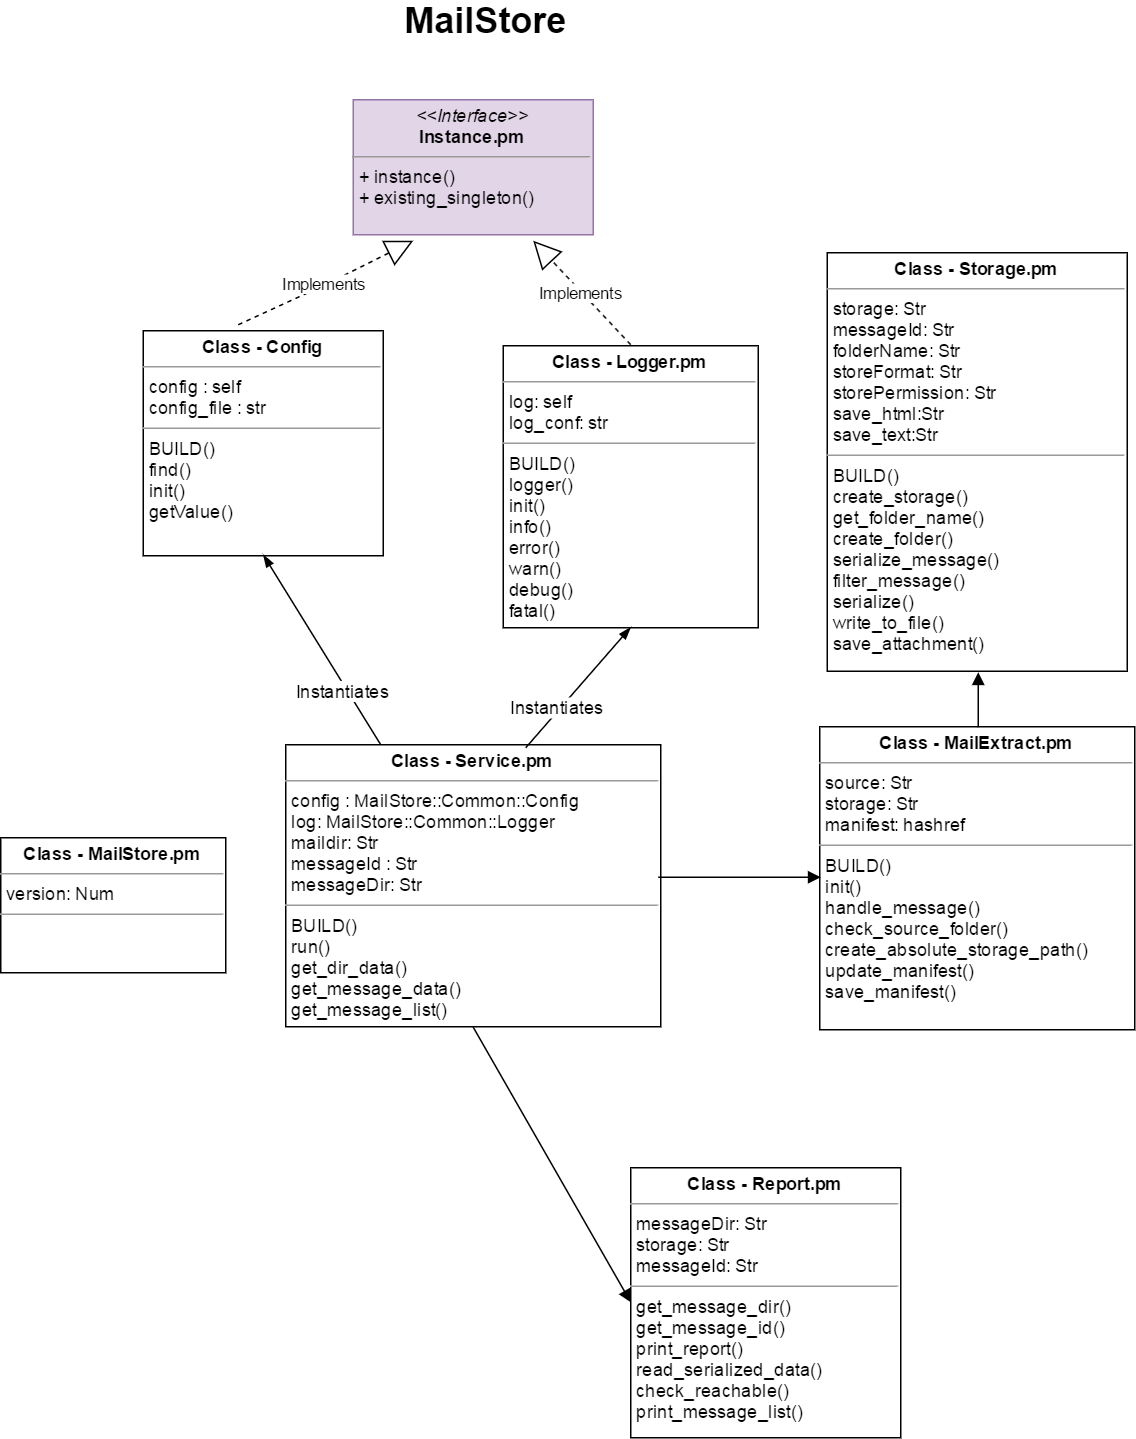

The diagram above was exported from draw.io. Its source (the exported page's mxGraphModel, read from the mxfile embedded in the PNG):
<mxGraphModel dx="1310" dy="682" grid="1" gridSize="10" guides="1" tooltips="1" connect="1" arrows="1" fold="1" page="1" pageScale="1" pageWidth="850" pageHeight="1100" background="#ffffff" math="0" shadow="0">
  <root>
    <mxCell id="0" />
    <mxCell id="1" parent="0" />
    <mxCell id="2" value="&lt;p style=&quot;margin: 0px ; margin-top: 4px ; text-align: center&quot;&gt;&lt;i&gt;&amp;lt;&amp;lt;Interface&amp;gt;&amp;gt;&lt;/i&gt;&lt;br&gt;&lt;b&gt;Instance.pm&lt;/b&gt;&lt;/p&gt;&lt;hr size=&quot;1&quot;&gt;&lt;p style=&quot;margin: 0px ; margin-left: 4px&quot;&gt;&lt;/p&gt;&lt;p style=&quot;margin: 0px ; margin-left: 4px&quot;&gt;+ instance()&lt;br&gt;+ existing_singleton()&lt;/p&gt;" style="verticalAlign=top;align=left;overflow=fill;fontSize=12;fontFamily=Helvetica;html=1;fillColor=#e1d5e7;strokeColor=#9673a6;" vertex="1" parent="1">
      <mxGeometry x="275" y="98" width="160" height="90" as="geometry" />
    </mxCell>
    <mxCell id="3" value="&lt;p style=&quot;margin: 0px ; margin-top: 4px ; text-align: center&quot;&gt;&lt;b&gt;Class - Config&lt;/b&gt;&lt;/p&gt;&lt;hr size=&quot;1&quot;&gt;&lt;p style=&quot;margin: 0px ; margin-left: 4px&quot;&gt;config : self&lt;/p&gt;&lt;p style=&quot;margin: 0px ; margin-left: 4px&quot;&gt;config_file : str&lt;/p&gt;&lt;hr size=&quot;1&quot;&gt;&lt;p style=&quot;margin: 0px ; margin-left: 4px&quot;&gt;BUILD()&lt;/p&gt;&lt;p style=&quot;margin: 0px ; margin-left: 4px&quot;&gt;find()&lt;/p&gt;&lt;p style=&quot;margin: 0px ; margin-left: 4px&quot;&gt;init()&lt;/p&gt;&lt;p style=&quot;margin: 0px ; margin-left: 4px&quot;&gt;getValue()&lt;/p&gt;" style="verticalAlign=top;align=left;overflow=fill;fontSize=12;fontFamily=Helvetica;html=1;" vertex="1" parent="1">
      <mxGeometry x="135" y="252" width="160" height="150" as="geometry" />
    </mxCell>
    <mxCell id="6" value="&lt;p style=&quot;margin: 0px ; margin-top: 4px ; text-align: center&quot;&gt;&lt;b&gt;Class - Logger.pm&lt;/b&gt;&lt;/p&gt;&lt;hr size=&quot;1&quot;&gt;&lt;p style=&quot;margin: 0px ; margin-left: 4px&quot;&gt;log: self&lt;/p&gt;&lt;p style=&quot;margin: 0px ; margin-left: 4px&quot;&gt;log_conf: str&lt;/p&gt;&lt;hr size=&quot;1&quot;&gt;&lt;p style=&quot;margin: 0px ; margin-left: 4px&quot;&gt;BUILD()&lt;/p&gt;&lt;p style=&quot;margin: 0px ; margin-left: 4px&quot;&gt;logger()&lt;/p&gt;&lt;p style=&quot;margin: 0px ; margin-left: 4px&quot;&gt;init()&lt;/p&gt;&lt;p style=&quot;margin: 0px ; margin-left: 4px&quot;&gt;info()&lt;/p&gt;&lt;p style=&quot;margin: 0px ; margin-left: 4px&quot;&gt;error()&lt;/p&gt;&lt;p style=&quot;margin: 0px ; margin-left: 4px&quot;&gt;warn()&lt;/p&gt;&lt;p style=&quot;margin: 0px ; margin-left: 4px&quot;&gt;debug()&lt;/p&gt;&lt;p style=&quot;margin: 0px ; margin-left: 4px&quot;&gt;fatal()&lt;/p&gt;" style="verticalAlign=top;align=left;overflow=fill;fontSize=12;fontFamily=Helvetica;html=1;" vertex="1" parent="1">
      <mxGeometry x="375" y="262" width="170" height="188" as="geometry" />
    </mxCell>
    <mxCell id="7" value="Implements" style="endArrow=block;endSize=16;endFill=0;html=1;dashed=1;exitX=0.397;exitY=-0.027;exitPerimeter=0;entryX=0.25;entryY=1;" edge="1" parent="1" source="3">
      <mxGeometry width="160" relative="1" as="geometry">
        <mxPoint x="165" y="262" as="sourcePoint" />
        <mxPoint x="315" y="192" as="targetPoint" />
        <Array as="points">
          <mxPoint x="255" y="222" />
        </Array>
      </mxGeometry>
    </mxCell>
    <mxCell id="8" value="Implements" style="endArrow=block;endSize=16;endFill=0;html=1;dashed=1;exitX=0.5;exitY=0;entryX=0.75;entryY=1;" edge="1" parent="1" source="6">
      <mxGeometry x="505" y="172" width="160" as="geometry">
        <mxPoint x="505" y="293" as="sourcePoint" />
        <mxPoint x="395" y="192" as="targetPoint" />
      </mxGeometry>
    </mxCell>
    <mxCell id="10" value="&lt;p style=&quot;margin: 0px ; margin-top: 4px ; text-align: center&quot;&gt;&lt;b&gt;Class - Service.pm&lt;/b&gt;&lt;/p&gt;&lt;hr size=&quot;1&quot;&gt;&lt;p style=&quot;margin: 0px ; margin-left: 4px&quot;&gt;config : MailStore::Common::Config&lt;/p&gt;&lt;p style=&quot;margin: 0px ; margin-left: 4px&quot;&gt;log: MailStore::Common::Logger&lt;/p&gt;&lt;p style=&quot;margin: 0px ; margin-left: 4px&quot;&gt;maildir: Str&lt;/p&gt;&lt;p style=&quot;margin: 0px ; margin-left: 4px&quot;&gt;messageId : Str&lt;/p&gt;&lt;p style=&quot;margin: 0px ; margin-left: 4px&quot;&gt;messageDir: Str&lt;/p&gt;&lt;hr size=&quot;1&quot;&gt;&lt;p style=&quot;margin: 0px ; margin-left: 4px&quot;&gt;BUILD()&lt;/p&gt;&lt;p style=&quot;margin: 0px ; margin-left: 4px&quot;&gt;run()&lt;/p&gt;&lt;p style=&quot;margin: 0px ; margin-left: 4px&quot;&gt;get_dir_data()&lt;/p&gt;&lt;p style=&quot;margin: 0px ; margin-left: 4px&quot;&gt;get_message_data()&lt;/p&gt;&lt;p style=&quot;margin: 0px ; margin-left: 4px&quot;&gt;get_message_list()&lt;/p&gt;" style="verticalAlign=top;align=left;overflow=fill;fontSize=12;fontFamily=Helvetica;html=1;" vertex="1" parent="1">
      <mxGeometry x="230" y="528" width="250" height="188" as="geometry" />
    </mxCell>
    <mxCell id="22" value="" style="endArrow=none;startArrow=blockThin;endFill=0;startFill=1;html=1;exitX=0.5;exitY=1;entryX=0.25;entryY=0;" edge="1" parent="1" source="3" target="10">
      <mxGeometry width="160" relative="1" as="geometry">
        <mxPoint x="125" y="512" as="sourcePoint" />
        <mxPoint x="297" y="520" as="targetPoint" />
      </mxGeometry>
    </mxCell>
    <mxCell id="23" value="Instantiates" style="text;html=1;resizable=0;points=[];align=center;verticalAlign=middle;labelBackgroundColor=#ffffff;" vertex="1" connectable="0" parent="22">
      <mxGeometry x="0.385" y="-4" relative="1" as="geometry">
        <mxPoint as="offset" />
      </mxGeometry>
    </mxCell>
    <mxCell id="24" value="" style="endArrow=none;startArrow=blockThin;endFill=0;startFill=1;html=1;exitX=0.5;exitY=1;" edge="1" parent="1" source="6">
      <mxGeometry x="225" y="472" width="160" as="geometry">
        <mxPoint x="225" y="472" as="sourcePoint" />
        <mxPoint x="390" y="530" as="targetPoint" />
      </mxGeometry>
    </mxCell>
    <mxCell id="25" value="Instantiates" style="text;html=1;resizable=0;points=[];align=center;verticalAlign=middle;labelBackgroundColor=#ffffff;" vertex="1" connectable="0" parent="24">
      <mxGeometry x="0.385" y="-4" relative="1" as="geometry">
        <mxPoint as="offset" />
      </mxGeometry>
    </mxCell>
    <mxCell id="26" value="&lt;p style=&quot;margin: 0px ; margin-top: 4px ; text-align: center&quot;&gt;&lt;b&gt;Class - MailExtract.pm&lt;/b&gt;&lt;/p&gt;&lt;hr size=&quot;1&quot;&gt;&lt;p style=&quot;margin: 0px ; margin-left: 4px&quot;&gt;source: Str&lt;/p&gt;&lt;p style=&quot;margin: 0px ; margin-left: 4px&quot;&gt;storage: Str&lt;/p&gt;&lt;p style=&quot;margin: 0px ; margin-left: 4px&quot;&gt;manifest: hashref&lt;/p&gt;&lt;hr size=&quot;1&quot;&gt;&lt;p style=&quot;margin: 0px ; margin-left: 4px&quot;&gt;BUILD()&lt;/p&gt;&lt;p style=&quot;margin: 0px ; margin-left: 4px&quot;&gt;init()&lt;/p&gt;&lt;p style=&quot;margin: 0px ; margin-left: 4px&quot;&gt;handle_message()&lt;/p&gt;&lt;p style=&quot;margin: 0px ; margin-left: 4px&quot;&gt;check_source_folder()&lt;/p&gt;&lt;p style=&quot;margin: 0px ; margin-left: 4px&quot;&gt;create_absolute_storage_path()&lt;/p&gt;&lt;p style=&quot;margin: 0px ; margin-left: 4px&quot;&gt;update_manifest()&lt;/p&gt;&lt;p style=&quot;margin: 0px ; margin-left: 4px&quot;&gt;save_manifest()&lt;/p&gt;&lt;p style=&quot;margin: 0px ; margin-left: 4px&quot;&gt;&lt;br&gt;&lt;/p&gt;" style="verticalAlign=top;align=left;overflow=fill;fontSize=12;fontFamily=Helvetica;html=1;" vertex="1" parent="1">
      <mxGeometry x="586" y="516" width="210" height="202" as="geometry" />
    </mxCell>
    <mxCell id="27" value="&lt;p style=&quot;margin: 0px ; margin-top: 4px ; text-align: center&quot;&gt;&lt;b&gt;Class - Storage.pm&lt;/b&gt;&lt;/p&gt;&lt;hr size=&quot;1&quot;&gt;&lt;p style=&quot;margin: 0px ; margin-left: 4px&quot;&gt;&lt;span&gt;storage: Str&lt;/span&gt;&lt;br&gt;&lt;/p&gt;&lt;p style=&quot;margin: 0px ; margin-left: 4px&quot;&gt;&lt;span&gt;messageId: Str&lt;/span&gt;&lt;/p&gt;&lt;p style=&quot;margin: 0px ; margin-left: 4px&quot;&gt;folderName: Str&lt;/p&gt;&lt;p style=&quot;margin: 0px ; margin-left: 4px&quot;&gt;storeFormat: Str&lt;br&gt;&lt;/p&gt;&lt;p style=&quot;margin: 0px ; margin-left: 4px&quot;&gt;storePermission: Str&lt;br&gt;&lt;/p&gt;&lt;p style=&quot;margin: 0px ; margin-left: 4px&quot;&gt;save_html:Str&lt;br&gt;&lt;/p&gt;&lt;p style=&quot;margin: 0px ; margin-left: 4px&quot;&gt;save_text:Str&lt;br&gt;&lt;/p&gt;&lt;hr size=&quot;1&quot;&gt;&lt;p style=&quot;margin: 0px ; margin-left: 4px&quot;&gt;BUILD()&lt;/p&gt;&lt;p style=&quot;margin: 0px ; margin-left: 4px&quot;&gt;create_storage()&lt;/p&gt;&lt;p style=&quot;margin: 0px ; margin-left: 4px&quot;&gt;get_folder_name()&lt;/p&gt;&lt;p style=&quot;margin: 0px ; margin-left: 4px&quot;&gt;create_folder()&lt;/p&gt;&lt;p style=&quot;margin: 0px ; margin-left: 4px&quot;&gt;serialize_message()&lt;/p&gt;&lt;p style=&quot;margin: 0px ; margin-left: 4px&quot;&gt;filter_message()&lt;/p&gt;&lt;p style=&quot;margin: 0px ; margin-left: 4px&quot;&gt;serialize()&lt;/p&gt;&lt;p style=&quot;margin: 0px ; margin-left: 4px&quot;&gt;write_to_file()&lt;/p&gt;&lt;p style=&quot;margin: 0px ; margin-left: 4px&quot;&gt;save_attachment()&lt;/p&gt;&lt;p style=&quot;margin: 0px ; margin-left: 4px&quot;&gt;&lt;br&gt;&lt;/p&gt;" style="verticalAlign=top;align=left;overflow=fill;fontSize=12;fontFamily=Helvetica;html=1;" vertex="1" parent="1">
      <mxGeometry x="591" y="200" width="200" height="279" as="geometry" />
    </mxCell>
    <mxCell id="28" value="" style="endArrow=block;startArrow=none;endFill=1;startFill=0;html=1;exitX=0.5;exitY=0;entryX=0.5;entryY=1;" edge="1" parent="1" source="26" target="27">
      <mxGeometry x="240" y="524" width="160" as="geometry">
        <mxPoint x="475" y="494" as="sourcePoint" />
        <mxPoint x="409" y="546" as="targetPoint" />
      </mxGeometry>
    </mxCell>
    <mxCell id="30" value="" style="endArrow=block;startArrow=none;endFill=1;startFill=0;html=1;exitX=0.996;exitY=0.467;entryX=0;entryY=0.5;exitPerimeter=0;" edge="1" parent="1" source="10" target="26">
      <mxGeometry x="250" y="534" width="160" as="geometry">
        <mxPoint x="700" y="534" as="sourcePoint" />
        <mxPoint x="700" y="504" as="targetPoint" />
      </mxGeometry>
    </mxCell>
    <mxCell id="31" value="&lt;p style=&quot;margin: 0px ; margin-top: 4px ; text-align: center&quot;&gt;&lt;b&gt;Class - Report.pm&lt;/b&gt;&lt;/p&gt;&lt;hr size=&quot;1&quot;&gt;&lt;p style=&quot;margin: 0px ; margin-left: 4px&quot;&gt;messageDir: Str&lt;/p&gt;&lt;p style=&quot;margin: 0px ; margin-left: 4px&quot;&gt;storage: Str&lt;/p&gt;&lt;p style=&quot;margin: 0px ; margin-left: 4px&quot;&gt;messageId: Str&lt;/p&gt;&lt;hr size=&quot;1&quot;&gt;&lt;p style=&quot;margin: 0px ; margin-left: 4px&quot;&gt;get_message_dir()&lt;/p&gt;&lt;p style=&quot;margin: 0px ; margin-left: 4px&quot;&gt;get_message_id()&lt;/p&gt;&lt;p style=&quot;margin: 0px ; margin-left: 4px&quot;&gt;print_report()&lt;/p&gt;&lt;p style=&quot;margin: 0px ; margin-left: 4px&quot;&gt;read_serialized_data()&lt;/p&gt;&lt;p style=&quot;margin: 0px ; margin-left: 4px&quot;&gt;check_reachable()&lt;/p&gt;&lt;p style=&quot;margin: 0px ; margin-left: 4px&quot;&gt;print_message_list()&lt;/p&gt;" style="verticalAlign=top;align=left;overflow=fill;fontSize=12;fontFamily=Helvetica;html=1;" vertex="1" parent="1">
      <mxGeometry x="460" y="810" width="180" height="180" as="geometry" />
    </mxCell>
    <mxCell id="32" value="" style="endArrow=block;startArrow=none;endFill=1;startFill=0;html=1;exitX=0.5;exitY=1;entryX=0;entryY=0.5;" edge="1" parent="1" source="10" target="31">
      <mxGeometry x="260" y="544" width="160" as="geometry">
        <mxPoint x="469" y="628" as="sourcePoint" />
        <mxPoint x="600" y="628" as="targetPoint" />
      </mxGeometry>
    </mxCell>
    <mxCell id="34" value="&lt;p style=&quot;margin: 0px ; margin-top: 4px ; text-align: center&quot;&gt;&lt;b&gt;Class - MailStore.pm&lt;/b&gt;&lt;/p&gt;&lt;hr size=&quot;1&quot;&gt;&lt;p style=&quot;margin: 0px ; margin-left: 4px&quot;&gt;version: Num&lt;/p&gt;&lt;hr size=&quot;1&quot;&gt;&lt;p style=&quot;margin: 0px ; margin-left: 4px&quot;&gt;&lt;br&gt;&lt;/p&gt;" style="verticalAlign=top;align=left;overflow=fill;fontSize=12;fontFamily=Helvetica;html=1;" vertex="1" parent="1">
      <mxGeometry x="40" y="590" width="150" height="90" as="geometry" />
    </mxCell>
    <mxCell id="36" value="MailStore" style="text;html=1;strokeColor=none;fillColor=none;align=center;verticalAlign=middle;whiteSpace=wrap;strokeWidth=6;fontSize=24;fontStyle=1" vertex="1" parent="1">
      <mxGeometry x="315" y="35" width="95" height="20" as="geometry" />
    </mxCell>
  </root>
</mxGraphModel>